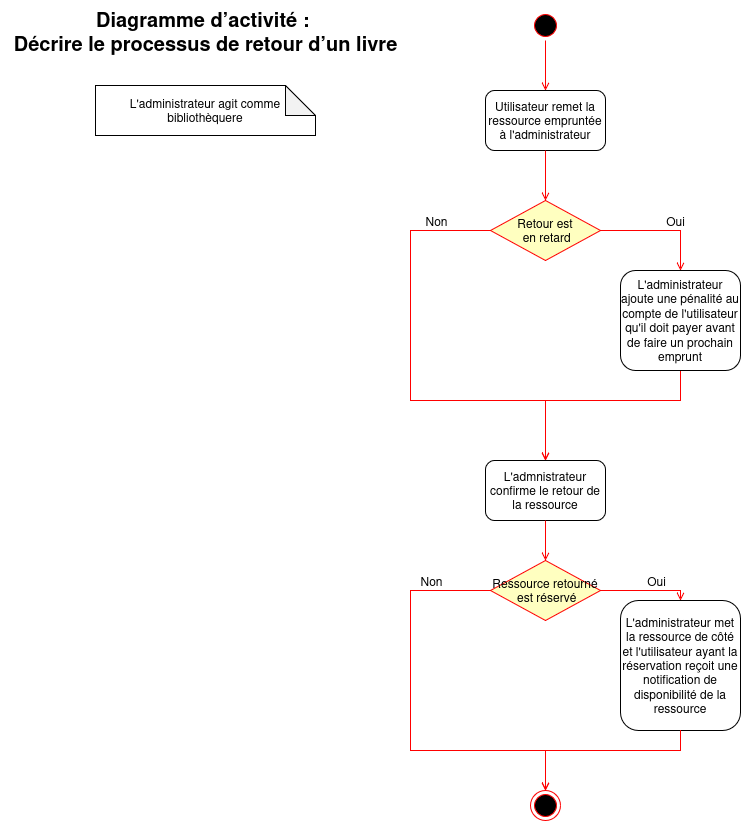

The diagram above was exported from draw.io. Its source (the exported page's mxGraphModel, read from the mxfile embedded in the PNG):
<mxGraphModel dx="2537" dy="790" grid="1" gridSize="10" guides="1" tooltips="1" connect="1" arrows="1" fold="1" page="1" pageScale="1" pageWidth="1169" pageHeight="826" background="none" math="0" shadow="0">
  <root>
    <mxCell id="0" />
    <mxCell id="1" parent="0" />
    <mxCell id="2" value="" style="ellipse;html=1;shape=startState;fillColor=#000000;strokeColor=#ff0000;" vertex="1" parent="1">
      <mxGeometry x="-110" y="580" width="30" height="30" as="geometry" />
    </mxCell>
    <mxCell id="3" value="Utilisateur remet la ressource empruntée à l'administrateur" style="rounded=1;whiteSpace=wrap;html=1;" vertex="1" parent="1">
      <mxGeometry x="-155" y="660" width="120" height="60" as="geometry" />
    </mxCell>
    <mxCell id="4" value="" style="endArrow=open;strokeColor=#FF0000;endFill=1;rounded=0;exitX=0.5;exitY=1;exitDx=0;exitDy=0;entryX=0.5;entryY=0;entryDx=0;entryDy=0;" edge="1" source="2" target="3" parent="1">
      <mxGeometry relative="1" as="geometry">
        <mxPoint x="-95" y="610" as="sourcePoint" />
        <mxPoint x="289.5" y="488" as="targetPoint" />
      </mxGeometry>
    </mxCell>
    <mxCell id="5" value="" style="endArrow=open;strokeColor=#FF0000;endFill=1;rounded=0;exitX=0.5;exitY=1;exitDx=0;exitDy=0;" edge="1" source="3" target="8" parent="1">
      <mxGeometry relative="1" as="geometry">
        <mxPoint x="-90" y="690" as="sourcePoint" />
        <mxPoint x="-95" y="768" as="targetPoint" />
      </mxGeometry>
    </mxCell>
    <mxCell id="6" value="" style="endArrow=open;strokeColor=#FF0000;endFill=1;rounded=0;exitX=1;exitY=0.5;exitDx=0;exitDy=0;entryX=0.5;entryY=0;entryDx=0;entryDy=0;" edge="1" source="8" target="23" parent="1">
      <mxGeometry relative="1" as="geometry">
        <mxPoint x="-35" y="780" as="sourcePoint" />
        <mxPoint x="40" y="840" as="targetPoint" />
        <Array as="points">
          <mxPoint x="40" y="800" />
        </Array>
      </mxGeometry>
    </mxCell>
    <mxCell id="7" value="&lt;font&gt;Oui&lt;/font&gt;" style="edgeLabel;html=1;align=center;verticalAlign=middle;resizable=0;points=[];fontSize=12;" connectable="0" vertex="1" parent="6">
      <mxGeometry x="0.232" y="4" relative="1" as="geometry">
        <mxPoint y="-6" as="offset" />
      </mxGeometry>
    </mxCell>
    <mxCell id="8" value="Retour est&#10; en retard" style="rhombus;fillColor=#ffffc0;strokeColor=#ff0000;" vertex="1" parent="1">
      <mxGeometry x="-150" y="770" width="110" height="60" as="geometry" />
    </mxCell>
    <mxCell id="9" value="" style="endArrow=open;strokeColor=#FF0000;endFill=1;rounded=0;exitX=0;exitY=0.5;exitDx=0;exitDy=0;entryX=0.5;entryY=0;entryDx=0;entryDy=0;" edge="1" source="8" target="13" parent="1">
      <mxGeometry relative="1" as="geometry">
        <mxPoint x="-200" y="760" as="sourcePoint" />
        <mxPoint x="-230" y="840" as="targetPoint" />
        <Array as="points">
          <mxPoint x="-230" y="800" />
          <mxPoint x="-230" y="970" />
          <mxPoint x="-95" y="970" />
        </Array>
      </mxGeometry>
    </mxCell>
    <mxCell id="10" value="Non" style="edgeLabel;html=1;align=center;verticalAlign=middle;resizable=0;points=[];fontSize=12;" connectable="0" vertex="1" parent="9">
      <mxGeometry x="0.232" y="4" relative="1" as="geometry">
        <mxPoint x="1" y="-176" as="offset" />
      </mxGeometry>
    </mxCell>
    <mxCell id="11" value="" style="ellipse;shape=endState;fillColor=#000000;strokeColor=#ff0000" vertex="1" parent="1">
      <mxGeometry x="-110" y="1360" width="30" height="30" as="geometry" />
    </mxCell>
    <mxCell id="12" value="" style="endArrow=open;strokeColor=#FF0000;endFill=1;rounded=0;entryX=0.5;entryY=0;entryDx=0;entryDy=0;exitX=0.5;exitY=1;exitDx=0;exitDy=0;" edge="1" source="23" target="13" parent="1">
      <mxGeometry relative="1" as="geometry">
        <mxPoint x="40" y="950" as="sourcePoint" />
        <Array as="points">
          <mxPoint x="40" y="970" />
          <mxPoint x="-95" y="970" />
        </Array>
        <mxPoint x="-95" y="980" as="targetPoint" />
      </mxGeometry>
    </mxCell>
    <mxCell id="13" value="L'admnistrateur confirme le retour de la ressource" style="rounded=1;whiteSpace=wrap;html=1;" vertex="1" parent="1">
      <mxGeometry x="-155" y="1030" width="120" height="60" as="geometry" />
    </mxCell>
    <mxCell id="14" value="" style="endArrow=open;strokeColor=#FF0000;endFill=1;rounded=0;exitX=0.5;exitY=1;exitDx=0;exitDy=0;entryX=0.5;entryY=0;entryDx=0;entryDy=0;" edge="1" source="13" target="18" parent="1">
      <mxGeometry relative="1" as="geometry">
        <mxPoint x="-85" y="800" as="sourcePoint" />
        <mxPoint x="-95" y="1130" as="targetPoint" />
      </mxGeometry>
    </mxCell>
    <mxCell id="15" value="" style="endArrow=open;strokeColor=#FF0000;endFill=1;rounded=0;exitX=1;exitY=0.5;exitDx=0;exitDy=0;entryX=0.5;entryY=0;entryDx=0;entryDy=0;" edge="1" source="18" target="17" parent="1">
      <mxGeometry relative="1" as="geometry">
        <mxPoint x="-35" y="1140" as="sourcePoint" />
        <mxPoint x="70" y="1140" as="targetPoint" />
        <Array as="points">
          <mxPoint x="40" y="1160" />
        </Array>
      </mxGeometry>
    </mxCell>
    <mxCell id="16" value="&lt;font&gt;Oui&lt;/font&gt;" style="edgeLabel;html=1;align=center;verticalAlign=middle;resizable=0;points=[];fontSize=12;" connectable="0" vertex="1" parent="15">
      <mxGeometry x="0.232" y="4" relative="1" as="geometry">
        <mxPoint y="-6" as="offset" />
      </mxGeometry>
    </mxCell>
    <mxCell id="17" value="L'administrateur met la ressource de côté et l'utilisateur ayant la réservation reçoit une notification de disponibilité de la ressource" style="rounded=1;whiteSpace=wrap;html=1;" vertex="1" parent="1">
      <mxGeometry x="-20" y="1170" width="120" height="130" as="geometry" />
    </mxCell>
    <mxCell id="18" value="Ressource retourné&#10; est réservé" style="rhombus;fillColor=#ffffc0;strokeColor=#ff0000;" vertex="1" parent="1">
      <mxGeometry x="-150" y="1130" width="110" height="60" as="geometry" />
    </mxCell>
    <mxCell id="19" value="" style="endArrow=open;strokeColor=#FF0000;endFill=1;rounded=0;exitX=0;exitY=0.5;exitDx=0;exitDy=0;entryX=0.5;entryY=0;entryDx=0;entryDy=0;" edge="1" source="18" target="11" parent="1">
      <mxGeometry relative="1" as="geometry">
        <mxPoint x="-200" y="1120" as="sourcePoint" />
        <mxPoint x="-95" y="1320" as="targetPoint" />
        <Array as="points">
          <mxPoint x="-230" y="1160" />
          <mxPoint x="-230" y="1320" />
          <mxPoint x="-95" y="1320" />
        </Array>
      </mxGeometry>
    </mxCell>
    <mxCell id="20" value="Non" style="edgeLabel;html=1;align=center;verticalAlign=middle;resizable=0;points=[];fontSize=12;" connectable="0" vertex="1" parent="19">
      <mxGeometry x="0.232" y="4" relative="1" as="geometry">
        <mxPoint x="4" y="-166" as="offset" />
      </mxGeometry>
    </mxCell>
    <mxCell id="21" value="" style="endArrow=open;strokeColor=#FF0000;endFill=1;rounded=0;exitX=0.5;exitY=1;exitDx=0;exitDy=0;entryX=0.5;entryY=0;entryDx=0;entryDy=0;" edge="1" source="17" target="11" parent="1">
      <mxGeometry relative="1" as="geometry">
        <mxPoint x="285" y="1180" as="sourcePoint" />
        <Array as="points">
          <mxPoint x="40" y="1320" />
          <mxPoint x="-95" y="1320" />
        </Array>
        <mxPoint x="-95" y="1320" as="targetPoint" />
      </mxGeometry>
    </mxCell>
    <mxCell id="22" value="&lt;div&gt;&lt;b&gt;&lt;font style=&quot;font-size: 20px;&quot;&gt;Diagramme d’activité :&amp;nbsp;&lt;/font&gt;&lt;/b&gt;&lt;/div&gt;&lt;div&gt;&lt;font style=&quot;font-size: 20px;&quot;&gt;&lt;b&gt;Décrire le processus de retour d’un livre&lt;/b&gt;&lt;br&gt;&lt;br&gt;&lt;br&gt;&lt;/font&gt;&lt;/div&gt;" style="text;html=1;align=center;verticalAlign=middle;resizable=0;points=[];autosize=1;strokeColor=none;fillColor=none;" vertex="1" parent="1">
      <mxGeometry x="-640" y="570" width="410" height="110" as="geometry" />
    </mxCell>
    <mxCell id="23" value="L'administrateur ajoute une pénalité au compte de l'utilisateur qu'il doit payer avant de faire un prochain emprunt" style="rounded=1;whiteSpace=wrap;html=1;" vertex="1" parent="1">
      <mxGeometry x="-20" y="840" width="120" height="100" as="geometry" />
    </mxCell>
    <mxCell id="24" value="L'administrateur agit comme bibliothèquere" style="shape=note;whiteSpace=wrap;html=1;backgroundOutline=1;darkOpacity=0.05;" vertex="1" parent="1">
      <mxGeometry x="-545" y="655" width="220" height="50" as="geometry" />
    </mxCell>
  </root>
</mxGraphModel>